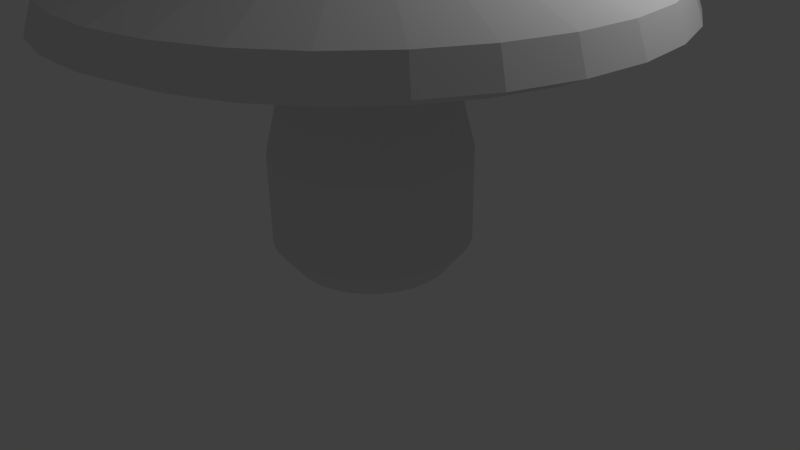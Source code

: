 # Source: champi2.blend  (saved by Blender 2.69.0; exported with 4.5.12 LTS)
import bpy
from mathutils import Matrix  # noqa: F401  (used for matrix-valued properties, if any)

bpy.ops.wm.read_factory_settings(use_empty=True)
scene = bpy.context.scene
scene.name = 'Scene'

# ---- collections
col_collection_1 = bpy.data.collections.new('Collection 1'); scene.collection.children.link(col_collection_1)

# ---- world
world_world = bpy.data.worlds.new('World'); scene.world = world_world
world_world.color = (0.05088, 0.05088, 0.05088)
world_world.use_sun_shadow = False
world_world.sun_shadow_jitter_overblur = 0.0
world_world.cycles.sampling_method = 'MANUAL'
world_world.cycles.sample_map_resolution = 256

# ---- cameras
cam_camera = bpy.data.cameras.new('Camera')
cam_camera.clip_end = 100.0
cam_camera.lens = 35.0
cam_camera.sensor_width = 32.0
cam_camera.sensor_height = 18.0
cam_camera.ortho_scale = 7.314
cam_camera.dof.focus_distance = 0.0
cam_camera.dof.aperture_fstop = 128.0

# ---- lights
light_lamp = bpy.data.lights.new('Lamp', 'POINT')
light_lamp.transmission_factor = 0.0
light_lamp.cutoff_distance = 30.0
light_lamp.energy = 100.0
light_lamp.shadow_buffer_clip_start = 1.001
light_lamp.shadow_soft_size = 0.1
light_lamp.shadow_maximum_resolution = 0.006
light_lamp.use_absolute_resolution = True
light_lamp.cycles.use_multiple_importance_sampling = False

# ---- meshes
me_cube_001 = bpy.data.meshes.new('Cube.001')
me_cube_001.from_pydata([(0.0, 0.0, 0.0), (1.0, -2.004e-09, 0.0), (1.262, -5.16e-08, 0.3329), (1.262, -1.872e-07, 1.47), (0.8709, -5.545e-07, 3.011), (3.292, -5.749e-07, 3.096), (3.61, -6.099e-07, 3.243), (3.475, -6.944e-07, 3.598), (2.717, -7.498e-07, 3.83), (1.189, -7.498e-07, 4.148), (0.0, -7.498e-07, 4.221), (0.0, 0.0, 0.0), (0.9781, -0.2079, 0.0), (1.235, -0.2624, 0.3329), (1.235, -0.2624, 1.47), (0.8519, -0.1811, 3.011), (3.22, -0.6844, 3.096), (3.531, -0.7505, 3.243), (3.399, -0.7226, 3.598), (2.658, -0.565, 3.83), (1.163, -0.2472, 4.148), (-1.559e-07, -7.334e-07, 4.221), (0.0, 0.0, 0.0), (0.9135, -0.4067, 0.0), (1.153, -0.5134, 0.3329), (1.153, -0.5134, 1.47), (0.7956, -0.3542, 3.011), (3.007, -1.339, 3.096), (3.298, -1.468, 3.243), (3.175, -1.414, 3.598), (2.482, -1.105, 3.83), (1.086, -0.4835, 4.148), (-3.05e-07, -6.85e-07, 4.221), (0.0, 0.0, 0.0), (0.809, -0.5878, 0.0), (1.021, -0.7419, 0.3329), (1.021, -0.7419, 1.47), (0.7046, -0.5119, 3.011), (2.663, -1.935, 3.096), (2.92, -2.122, 3.243), (2.812, -2.043, 3.598), (2.198, -1.597, 3.83), (0.9618, -0.6988, 4.148), (-4.407e-07, -6.066e-07, 4.221), (0.0, 0.0, 0.0), (0.6691, -0.7431, 0.0), (0.8446, -0.938, 0.3329), (0.8446, -0.938, 1.47), (0.5828, -0.6472, 3.011), (2.203, -2.446, 3.096), (2.415, -2.683, 3.243), (2.325, -2.583, 3.598), (1.818, -2.019, 3.83), (0.7955, -0.8835, 4.148), (-5.572e-07, -5.017e-07, 4.221), (0.0, 0.0, 0.0), (0.5, -0.866, 0.0), (0.6311, -1.093, 0.3329), (0.6311, -1.093, 1.47), (0.4355, -0.7542, 3.011), (1.646, -2.851, 3.096), (1.805, -3.126, 3.243), (1.738, -3.01, 3.598), (1.359, -2.353, 3.83), (0.5944, -1.03, 4.148), (-6.494e-07, -3.749e-07, 4.221), (0.0, 0.0, 0.0), (0.309, -0.9511, 0.0), (0.39, -1.2, 0.3329), (0.39, -1.2, 1.47), (0.2691, -0.8283, 3.011), (1.017, -3.131, 3.096), (1.116, -3.433, 3.243), (1.074, -3.305, 3.598), (0.8397, -2.584, 3.83), (0.3674, -1.131, 4.148), (-7.131e-07, -2.317e-07, 4.221), (0.0, 0.0, 0.0), (0.1045, -0.9945, 0.0), (0.1319, -1.255, 0.3329), (0.1319, -1.255, 1.47), (0.09103, -0.8661, 3.011), (0.3441, -3.274, 3.096), (0.3773, -3.59, 3.243), (0.3633, -3.456, 3.598), (0.284, -2.702, 3.83), (0.1243, -1.182, 4.148), (-7.457e-07, -7.838e-08, 4.221), (0.0, 0.0, 0.0), (-0.1045, -0.9945, 0.0), (-0.1319, -1.255, 0.3329), (-0.1319, -1.255, 1.47), (-0.09104, -0.8661, 3.011), (-0.3441, -3.274, 3.096), (-0.3773, -3.59, 3.243), (-0.3633, -3.456, 3.598), (-0.284, -2.702, 3.83), (-0.1243, -1.182, 4.148), (-7.457e-07, 7.838e-08, 4.221), (0.0, 0.0, 0.0), (-0.309, -0.9511, 0.0), (-0.39, -1.2, 0.3329), (-0.39, -1.2, 1.47), (-0.2691, -0.8283, 3.011), (-1.017, -3.131, 3.096), (-1.116, -3.433, 3.243), (-1.074, -3.305, 3.598), (-0.8397, -2.584, 3.83), (-0.3674, -1.131, 4.148), (-7.131e-07, 2.317e-07, 4.221), (0.0, 0.0, 0.0), (-0.5, -0.866, 0.0), (-0.6311, -1.093, 0.3329), (-0.6311, -1.093, 1.47), (-0.4355, -0.7542, 3.011), (-1.646, -2.851, 3.096), (-1.805, -3.126, 3.243), (-1.738, -3.01, 3.598), (-1.359, -2.353, 3.83), (-0.5944, -1.03, 4.148), (-6.494e-07, 3.749e-07, 4.221), (0.0, 0.0, 0.0), (-0.6691, -0.7431, 0.0), (-0.8446, -0.938, 0.3329), (-0.8446, -0.938, 1.47), (-0.5828, -0.6472, 3.011), (-2.203, -2.446, 3.096), (-2.415, -2.683, 3.243), (-2.325, -2.583, 3.598), (-1.818, -2.019, 3.83), (-0.7955, -0.8835, 4.148), (-5.572e-07, 5.017e-07, 4.221), (0.0, 0.0, 0.0), (-0.809, -0.5878, 0.0), (-1.021, -0.7419, 0.3329), (-1.021, -0.7419, 1.47), (-0.7046, -0.5119, 3.011), (-2.663, -1.935, 3.096), (-2.92, -2.122, 3.243), (-2.812, -2.043, 3.598), (-2.198, -1.597, 3.83), (-0.9618, -0.6988, 4.148), (-4.407e-07, 6.066e-07, 4.221), (0.0, 0.0, 0.0), (-0.9135, -0.4067, 0.0), (-1.153, -0.5134, 0.3329), (-1.153, -0.5134, 1.47), (-0.7956, -0.3542, 3.011), (-3.007, -1.339, 3.096), (-3.298, -1.468, 3.243), (-3.175, -1.414, 3.598), (-2.482, -1.105, 3.83), (-1.086, -0.4835, 4.148), (-3.05e-07, 6.85e-07, 4.221), (0.0, 0.0, 0.0), (-0.9781, -0.2079, 0.0), (-1.235, -0.2624, 0.3329), (-1.235, -0.2624, 1.47), (-0.8519, -0.1811, 3.011), (-3.22, -0.6844, 3.096), (-3.531, -0.7505, 3.243), (-3.399, -0.7226, 3.598), (-2.658, -0.5649, 3.83), (-1.163, -0.2472, 4.148), (-1.559e-07, 7.334e-07, 4.221), (0.0, 0.0, 0.0), (-1.0, 1.356e-06, 0.0), (-1.262, 1.669e-06, 0.3329), (-1.262, 1.669e-06, 1.47), (-0.8709, 1.654e-06, 3.011), (-3.292, 4.888e-06, 3.096), (-3.61, 5.364e-06, 3.243), (-3.475, 4.947e-06, 3.598), (-2.717, 4.351e-06, 3.83), (-1.189, 2.369e-06, 4.148), (1.009e-12, 7.498e-07, 4.221), (0.0, 0.0, 0.0), (-0.9781, 0.2079, 0.0), (-1.235, 0.2624, 0.3329), (-1.235, 0.2624, 1.47), (-0.8519, 0.1811, 3.011), (-3.22, 0.6844, 3.096), (-3.531, 0.7505, 3.243), (-3.399, 0.7226, 3.598), (-2.658, 0.565, 3.83), (-1.163, 0.2472, 4.148), (1.559e-07, 7.334e-07, 4.221), (0.0, 0.0, 0.0), (-0.9135, 0.4067, 0.0), (-1.153, 0.5134, 0.3329), (-1.153, 0.5134, 1.47), (-0.7956, 0.3542, 3.011), (-3.007, 1.339, 3.096), (-3.298, 1.468, 3.243), (-3.175, 1.414, 3.598), (-2.482, 1.105, 3.83), (-1.086, 0.4835, 4.148), (3.05e-07, 6.85e-07, 4.221), (0.0, 0.0, 0.0), (-0.809, 0.5878, 0.0), (-1.021, 0.7419, 0.3329), (-1.021, 0.7419, 1.47), (-0.7046, 0.5119, 3.011), (-2.663, 1.935, 3.096), (-2.92, 2.122, 3.243), (-2.812, 2.043, 3.598), (-2.198, 1.597, 3.83), (-0.9618, 0.6988, 4.148), (4.407e-07, 6.066e-07, 4.221), (0.0, 0.0, 0.0), (-0.6691, 0.7431, 0.0), (-0.8446, 0.938, 0.3329), (-0.8446, 0.938, 1.47), (-0.5828, 0.6472, 3.011), (-2.203, 2.446, 3.096), (-2.415, 2.683, 3.243), (-2.325, 2.583, 3.598), (-1.818, 2.019, 3.83), (-0.7955, 0.8835, 4.148), (5.572e-07, 5.017e-07, 4.221), (0.0, 0.0, 0.0), (-0.5, 0.866, 0.0), (-0.6311, 1.093, 0.3329), (-0.6311, 1.093, 1.47), (-0.4355, 0.7542, 3.011), (-1.646, 2.851, 3.096), (-1.805, 3.126, 3.243), (-1.738, 3.01, 3.598), (-1.359, 2.353, 3.83), (-0.5944, 1.03, 4.148), (6.494e-07, 3.749e-07, 4.221), (0.0, 0.0, 0.0), (-0.309, 0.9511, 0.0), (-0.39, 1.2, 0.3329), (-0.39, 1.2, 1.47), (-0.2691, 0.8283, 3.011), (-1.017, 3.131, 3.096), (-1.116, 3.433, 3.243), (-1.074, 3.305, 3.598), (-0.8397, 2.584, 3.83), (-0.3674, 1.131, 4.148), (7.131e-07, 2.317e-07, 4.221), (0.0, 0.0, 0.0), (-0.1045, 0.9945, 0.0), (-0.1319, 1.255, 0.3329), (-0.1319, 1.255, 1.47), (-0.09103, 0.8661, 3.011), (-0.3441, 3.274, 3.096), (-0.3773, 3.59, 3.243), (-0.3633, 3.456, 3.598), (-0.284, 2.702, 3.83), (-0.1243, 1.182, 4.148), (7.457e-07, 7.837e-08, 4.221), (0.0, 0.0, 0.0), (0.1045, 0.9945, 0.0), (0.1319, 1.255, 0.3329), (0.1319, 1.255, 1.47), (0.09104, 0.8661, 3.011), (0.3441, 3.274, 3.096), (0.3773, 3.59, 3.243), (0.3633, 3.456, 3.598), (0.284, 2.702, 3.83), (0.1243, 1.182, 4.148), (7.457e-07, -7.838e-08, 4.221), (0.0, 0.0, 0.0), (0.309, 0.9511, 0.0), (0.39, 1.2, 0.3329), (0.39, 1.2, 1.47), (0.2691, 0.8283, 3.011), (1.017, 3.131, 3.096), (1.116, 3.433, 3.243), (1.074, 3.305, 3.598), (0.8397, 2.584, 3.83), (0.3674, 1.131, 4.148), (7.131e-07, -2.317e-07, 4.221), (0.0, 0.0, 0.0), (0.5, 0.866, 0.0), (0.6311, 1.093, 0.3329), (0.6311, 1.093, 1.47), (0.4355, 0.7542, 3.011), (1.646, 2.851, 3.096), (1.805, 3.126, 3.243), (1.738, 3.01, 3.598), (1.359, 2.353, 3.83), (0.5944, 1.03, 4.148), (6.494e-07, -3.749e-07, 4.221), (0.0, 0.0, 0.0), (0.6691, 0.7431, 0.0), (0.8446, 0.938, 0.3329), (0.8446, 0.938, 1.47), (0.5828, 0.6472, 3.011), (2.203, 2.446, 3.096), (2.415, 2.683, 3.243), (2.325, 2.583, 3.598), (1.818, 2.019, 3.83), (0.7955, 0.8835, 4.148), (5.572e-07, -5.017e-07, 4.221), (0.0, 0.0, 0.0), (0.809, 0.5878, 0.0), (1.021, 0.7419, 0.3329), (1.021, 0.7419, 1.47), (0.7046, 0.5119, 3.011), (2.663, 1.935, 3.096), (2.92, 2.122, 3.243), (2.812, 2.043, 3.598), (2.198, 1.597, 3.83), (0.9618, 0.6988, 4.148), (4.407e-07, -6.066e-07, 4.221), (0.0, 0.0, 0.0), (0.9135, 0.4067, 0.0), (1.153, 0.5134, 0.3329), (1.153, 0.5134, 1.47), (0.7956, 0.3542, 3.011), (3.007, 1.339, 3.096), (3.298, 1.468, 3.243), (3.175, 1.414, 3.598), (2.482, 1.105, 3.83), (1.086, 0.4835, 4.148), (3.05e-07, -6.85e-07, 4.221), (0.0, 0.0, 0.0), (0.9781, 0.2079, 0.0), (1.235, 0.2624, 0.3329), (1.235, 0.2624, 1.47), (0.8519, 0.1811, 3.011), (3.22, 0.6844, 3.096), (3.531, 0.7505, 3.243), (3.399, 0.7226, 3.598), (2.658, 0.5649, 3.83), (1.163, 0.2472, 4.148), (1.559e-07, -7.334e-07, 4.221), (0.0, 0.0, 0.0), (1.0, -2.638e-06, 0.0), (1.262, -3.248e-06, 0.3329), (1.262, -3.278e-06, 1.47), (0.8709, -2.787e-06, 3.011), (3.292, -9.477e-06, 3.096), (3.61, -1.013e-05, 3.243), (3.475, -9.596e-06, 3.598), (2.717, -7.57e-06, 3.83), (1.189, -3.964e-06, 4.148), (-1.918e-12, -7.498e-07, 4.221)], [], [(9, 10, 21, 20), (8, 9, 20, 19), (7, 8, 19, 18), (6, 7, 18, 17), (5, 6, 17, 16), (4, 5, 16, 15), (3, 4, 15, 14), (2, 3, 14, 13), (1, 2, 13, 12), (0, 1, 12, 11), (20, 21, 32, 31), (19, 20, 31, 30), (18, 19, 30, 29), (17, 18, 29, 28), (16, 17, 28, 27), (15, 16, 27, 26), (14, 15, 26, 25), (13, 14, 25, 24), (12, 13, 24, 23), (11, 12, 23, 22), (31, 32, 43, 42), (30, 31, 42, 41), (29, 30, 41, 40), (28, 29, 40, 39), (27, 28, 39, 38), (26, 27, 38, 37), (25, 26, 37, 36), (24, 25, 36, 35), (23, 24, 35, 34), (22, 23, 34, 33), (42, 43, 54, 53), (41, 42, 53, 52), (40, 41, 52, 51), (39, 40, 51, 50), (38, 39, 50, 49), (37, 38, 49, 48), (36, 37, 48, 47), (35, 36, 47, 46), (34, 35, 46, 45), (33, 34, 45, 44), (53, 54, 65, 64), (52, 53, 64, 63), (51, 52, 63, 62), (50, 51, 62, 61), (49, 50, 61, 60), (48, 49, 60, 59), (47, 48, 59, 58), (46, 47, 58, 57), (45, 46, 57, 56), (44, 45, 56, 55), (64, 65, 76, 75), (63, 64, 75, 74), (62, 63, 74, 73), (61, 62, 73, 72), (60, 61, 72, 71), (59, 60, 71, 70), (58, 59, 70, 69), (57, 58, 69, 68), (56, 57, 68, 67), (55, 56, 67, 66), (75, 76, 87, 86), (74, 75, 86, 85), (73, 74, 85, 84), (72, 73, 84, 83), (71, 72, 83, 82), (70, 71, 82, 81), (69, 70, 81, 80), (68, 69, 80, 79), (67, 68, 79, 78), (66, 67, 78, 77), (86, 87, 98, 97), (85, 86, 97, 96), (84, 85, 96, 95), (83, 84, 95, 94), (82, 83, 94, 93), (81, 82, 93, 92), (80, 81, 92, 91), (79, 80, 91, 90), (78, 79, 90, 89), (77, 78, 89, 88), (97, 98, 109, 108), (96, 97, 108, 107), (95, 96, 107, 106), (94, 95, 106, 105), (93, 94, 105, 104), (92, 93, 104, 103), (91, 92, 103, 102), (90, 91, 102, 101), (89, 90, 101, 100), (88, 89, 100, 99), (108, 109, 120, 119), (107, 108, 119, 118), (106, 107, 118, 117), (105, 106, 117, 116), (104, 105, 116, 115), (103, 104, 115, 114), (102, 103, 114, 113), (101, 102, 113, 112), (100, 101, 112, 111), (99, 100, 111, 110), (119, 120, 131, 130), (118, 119, 130, 129), (117, 118, 129, 128), (116, 117, 128, 127), (115, 116, 127, 126), (114, 115, 126, 125), (113, 114, 125, 124), (112, 113, 124, 123), (111, 112, 123, 122), (110, 111, 122, 121), (130, 131, 142, 141), (129, 130, 141, 140), (128, 129, 140, 139), (127, 128, 139, 138), (126, 127, 138, 137), (125, 126, 137, 136), (124, 125, 136, 135), (123, 124, 135, 134), (122, 123, 134, 133), (121, 122, 133, 132), (141, 142, 153, 152), (140, 141, 152, 151), (139, 140, 151, 150), (138, 139, 150, 149), (137, 138, 149, 148), (136, 137, 148, 147), (135, 136, 147, 146), (134, 135, 146, 145), (133, 134, 145, 144), (132, 133, 144, 143), (152, 153, 164, 163), (151, 152, 163, 162), (150, 151, 162, 161), (149, 150, 161, 160), (148, 149, 160, 159), (147, 148, 159, 158), (146, 147, 158, 157), (145, 146, 157, 156), (144, 145, 156, 155), (143, 144, 155, 154), (163, 164, 175, 174), (162, 163, 174, 173), (161, 162, 173, 172), (160, 161, 172, 171), (159, 160, 171, 170), (158, 159, 170, 169), (157, 158, 169, 168), (156, 157, 168, 167), (155, 156, 167, 166), (154, 155, 166, 165), (174, 175, 186, 185), (173, 174, 185, 184), (172, 173, 184, 183), (171, 172, 183, 182), (170, 171, 182, 181), (169, 170, 181, 180), (168, 169, 180, 179), (167, 168, 179, 178), (166, 167, 178, 177), (165, 166, 177, 176), (185, 186, 197, 196), (184, 185, 196, 195), (183, 184, 195, 194), (182, 183, 194, 193), (181, 182, 193, 192), (180, 181, 192, 191), (179, 180, 191, 190), (178, 179, 190, 189), (177, 178, 189, 188), (176, 177, 188, 187), (196, 197, 208, 207), (195, 196, 207, 206), (194, 195, 206, 205), (193, 194, 205, 204), (192, 193, 204, 203), (191, 192, 203, 202), (190, 191, 202, 201), (189, 190, 201, 200), (188, 189, 200, 199), (187, 188, 199, 198), (207, 208, 219, 218), (206, 207, 218, 217), (205, 206, 217, 216), (204, 205, 216, 215), (203, 204, 215, 214), (202, 203, 214, 213), (201, 202, 213, 212), (200, 201, 212, 211), (199, 200, 211, 210), (198, 199, 210, 209), (218, 219, 230, 229), (217, 218, 229, 228), (216, 217, 228, 227), (215, 216, 227, 226), (214, 215, 226, 225), (213, 214, 225, 224), (212, 213, 224, 223), (211, 212, 223, 222), (210, 211, 222, 221), (209, 210, 221, 220), (229, 230, 241, 240), (228, 229, 240, 239), (227, 228, 239, 238), (226, 227, 238, 237), (225, 226, 237, 236), (224, 225, 236, 235), (223, 224, 235, 234), (222, 223, 234, 233), (221, 222, 233, 232), (220, 221, 232, 231), (240, 241, 252, 251), (239, 240, 251, 250), (238, 239, 250, 249), (237, 238, 249, 248), (236, 237, 248, 247), (235, 236, 247, 246), (234, 235, 246, 245), (233, 234, 245, 244), (232, 233, 244, 243), (231, 232, 243, 242), (251, 252, 263, 262), (250, 251, 262, 261), (249, 250, 261, 260), (248, 249, 260, 259), (247, 248, 259, 258), (246, 247, 258, 257), (245, 246, 257, 256), (244, 245, 256, 255), (243, 244, 255, 254), (242, 243, 254, 253), (262, 263, 274, 273), (261, 262, 273, 272), (260, 261, 272, 271), (259, 260, 271, 270), (258, 259, 270, 269), (257, 258, 269, 268), (256, 257, 268, 267), (255, 256, 267, 266), (254, 255, 266, 265), (253, 254, 265, 264), (273, 274, 285, 284), (272, 273, 284, 283), (271, 272, 283, 282), (270, 271, 282, 281), (269, 270, 281, 280), (268, 269, 280, 279), (267, 268, 279, 278), (266, 267, 278, 277), (265, 266, 277, 276), (264, 265, 276, 275), (284, 285, 296, 295), (283, 284, 295, 294), (282, 283, 294, 293), (281, 282, 293, 292), (280, 281, 292, 291), (279, 280, 291, 290), (278, 279, 290, 289), (277, 278, 289, 288), (276, 277, 288, 287), (275, 276, 287, 286), (295, 296, 307, 306), (294, 295, 306, 305), (293, 294, 305, 304), (292, 293, 304, 303), (291, 292, 303, 302), (290, 291, 302, 301), (289, 290, 301, 300), (288, 289, 300, 299), (287, 288, 299, 298), (286, 287, 298, 297), (306, 307, 318, 317), (305, 306, 317, 316), (304, 305, 316, 315), (303, 304, 315, 314), (302, 303, 314, 313), (301, 302, 313, 312), (300, 301, 312, 311), (299, 300, 311, 310), (298, 299, 310, 309), (297, 298, 309, 308), (317, 318, 329, 328), (316, 317, 328, 327), (315, 316, 327, 326), (314, 315, 326, 325), (313, 314, 325, 324), (312, 313, 324, 323), (311, 312, 323, 322), (310, 311, 322, 321), (309, 310, 321, 320), (308, 309, 320, 319), (328, 329, 340, 339), (327, 328, 339, 338), (326, 327, 338, 337), (325, 326, 337, 336), (324, 325, 336, 335), (323, 324, 335, 334), (322, 323, 334, 333), (321, 322, 333, 332), (320, 321, 332, 331), (319, 320, 331, 330)])
me_cube_001.use_remesh_preserve_volume = False
me_cube_001.use_remesh_preserve_attributes = False
me_cube_001.use_mirror_vertex_groups = False
me_cube_001.update()

# ---- objects
ob_cube = bpy.data.objects.new('Cube', me_cube_001)
ob_lamp = bpy.data.objects.new('Lamp', light_lamp)
ob_camera = bpy.data.objects.new('Camera', cam_camera)

# ---- transforms, parenting, visibility, modifiers, constraints
ob_cube.location = (0.0, 0.0, 0.0)
ob_cube.lineart.crease_threshold = 0.0
ob_lamp.location = (4.076, 1.005, 5.904)
ob_lamp.rotation_euler = (0.6503, 0.05522, 1.866)
ob_lamp.lock_rotations_4d = False
ob_lamp.empty_display_type = 'ARROWS'
ob_lamp.color = (0.0, 0.0, 0.0, 0.0)
ob_lamp.lineart.crease_threshold = 0.0
ob_camera.location = (7.481, -6.508, 5.344)
ob_camera.rotation_euler = (1.109, 0.01082, 0.8149)
ob_camera.lock_rotations_4d = False
ob_camera.empty_display_type = 'ARROWS'
ob_camera.color = (0.0, 0.0, 0.0, 0.0)
ob_camera.display_type = 'WIRE'
ob_camera.lineart.crease_threshold = 0.0

# ---- collection membership
col_collection_1.objects.link(ob_cube)
col_collection_1.objects.link(ob_lamp)
col_collection_1.objects.link(ob_camera)

# ---- scene / render settings (as saved in the file)
scene.camera = ob_camera
scene.frame_start = 1; scene.frame_end = 250; scene.frame_set(1)
scene.render.engine = 'BLENDER_EEVEE_NEXT'
scene.render.image_settings.compression = 90
scene.render.resolution_percentage = 50
scene.render.dither_intensity = 0.0
scene.cycles.use_denoising = False
scene.cycles.samples = 10
scene.cycles.sampling_pattern = 'TABULATED_SOBOL'
scene.cycles.light_sampling_threshold = 0.0
scene.cycles.use_adaptive_sampling = False
scene.cycles.use_light_tree = False
scene.cycles.blur_glossy = 0.0
scene.cycles.volume_bounces = 1
scene.cycles.pixel_filter_type = 'GAUSSIAN'
scene.cycles.sample_clamp_indirect = 0.0
scene.view_settings.view_transform = 'Standard'
bpy.context.view_layer.update()
